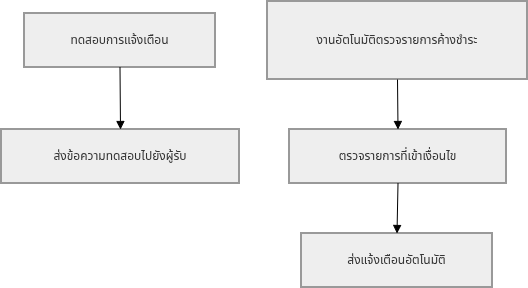

The diagram above was exported from draw.io. Its source (the exported page's mxGraphModel, read from the mxfile embedded in the PNG):
<mxGraphModel dx="1471" dy="869" grid="1" gridSize="10" guides="1" tooltips="1" connect="1" arrows="1" fold="1" page="1" pageScale="1" pageWidth="827" pageHeight="1169" math="0" shadow="0">
  <root>
    <mxCell id="0" />
    <mxCell id="1" parent="0" />
    <mxCell id="-ObZRU7X-lRO5BHGYve6-2057" parent="1" style="whiteSpace=wrap;strokeWidth=2;fillColor=light-dark(#eeeeee,#1f2020);strokeColor=light-dark(#999999,#cccccc);fontColor=light-dark(#333333,#cccccc);" value="ทดสอบการแจ้งเตือน" vertex="1">
      <mxGeometry height="54" width="191" x="43" y="32" as="geometry" />
    </mxCell>
    <mxCell id="-ObZRU7X-lRO5BHGYve6-2058" parent="1" style="whiteSpace=wrap;strokeWidth=2;fillColor=light-dark(#eeeeee,#1f2020);strokeColor=light-dark(#999999,#cccccc);fontColor=light-dark(#333333,#cccccc);" value="ส่งข้อความทดสอบไปยังผู้รับ" vertex="1">
      <mxGeometry height="54" width="238" x="20" y="148" as="geometry" />
    </mxCell>
    <mxCell id="-ObZRU7X-lRO5BHGYve6-2059" parent="1" style="whiteSpace=wrap;strokeWidth=2;fillColor=light-dark(#eeeeee,#1f2020);strokeColor=light-dark(#999999,#cccccc);fontColor=light-dark(#333333,#cccccc);" value="งานอัตโนมัติตรวจรายการค้างชำระ" vertex="1">
      <mxGeometry height="78" width="260" x="286" y="20" as="geometry" />
    </mxCell>
    <mxCell id="-ObZRU7X-lRO5BHGYve6-2060" parent="1" style="whiteSpace=wrap;strokeWidth=2;fillColor=light-dark(#eeeeee,#1f2020);strokeColor=light-dark(#999999,#cccccc);fontColor=light-dark(#333333,#cccccc);" value="ตรวจรายการที่เข้าเงื่อนไข" vertex="1">
      <mxGeometry height="54" width="217" x="308" y="148" as="geometry" />
    </mxCell>
    <mxCell id="-ObZRU7X-lRO5BHGYve6-2061" parent="1" style="whiteSpace=wrap;strokeWidth=2;fillColor=light-dark(#eeeeee,#1f2020);strokeColor=light-dark(#999999,#cccccc);fontColor=light-dark(#333333,#cccccc);" value="ส่งแจ้งเตือนอัตโนมัติ" vertex="1">
      <mxGeometry height="54" width="191" x="320" y="252" as="geometry" />
    </mxCell>
    <mxCell id="-ObZRU7X-lRO5BHGYve6-2062" edge="1" parent="1" source="-ObZRU7X-lRO5BHGYve6-2057" style="curved=1;startArrow=none;endArrow=block;exitX=0.5;exitY=1;entryX=0.5;entryY=0;rounded=0;" target="-ObZRU7X-lRO5BHGYve6-2058" value="">
      <mxGeometry relative="1" as="geometry">
        <Array as="points" />
      </mxGeometry>
    </mxCell>
    <mxCell id="-ObZRU7X-lRO5BHGYve6-2063" edge="1" parent="1" source="-ObZRU7X-lRO5BHGYve6-2059" style="curved=1;startArrow=none;endArrow=block;exitX=0.5;exitY=1;entryX=0.5;entryY=0;rounded=0;" target="-ObZRU7X-lRO5BHGYve6-2060" value="">
      <mxGeometry relative="1" as="geometry">
        <Array as="points" />
      </mxGeometry>
    </mxCell>
    <mxCell id="-ObZRU7X-lRO5BHGYve6-2064" edge="1" parent="1" source="-ObZRU7X-lRO5BHGYve6-2060" style="curved=1;startArrow=none;endArrow=block;exitX=0.5;exitY=1;entryX=0.5;entryY=0;rounded=0;" target="-ObZRU7X-lRO5BHGYve6-2061" value="">
      <mxGeometry relative="1" as="geometry">
        <Array as="points" />
      </mxGeometry>
    </mxCell>
  </root>
</mxGraphModel>